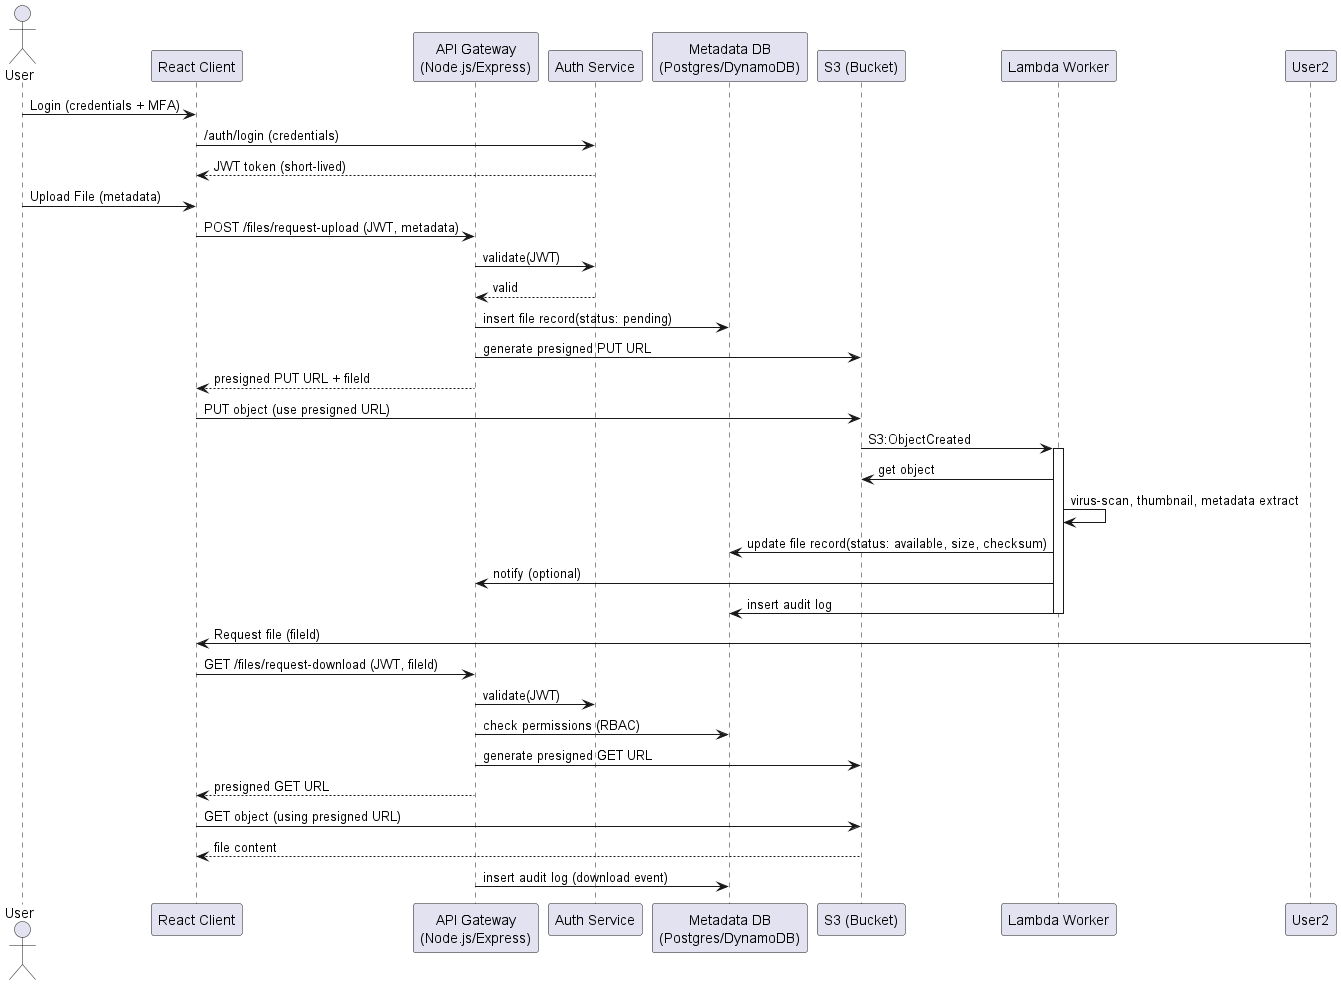

The diagram above was rendered by PlantUML. Its source (embedded in the PNG):
@startuml sequence-diagram
actor User
participant "React Client" as Client
participant "API Gateway\n(Node.js/Express)" as API
participant "Auth Service" as Auth
participant "Metadata DB\n(Postgres/DynamoDB)" as DB
participant "S3 (Bucket)" as S3
participant "Lambda Worker" as Lambda

User -> Client: Login (credentials + MFA)
Client -> Auth: /auth/login (credentials)
Auth --> Client: JWT token (short-lived)

User -> Client: Upload File (metadata)
Client -> API: POST /files/request-upload (JWT, metadata)
API -> Auth: validate(JWT)
Auth --> API: valid
API -> DB: insert file record(status: pending)
API -> S3: generate presigned PUT URL
API --> Client: presigned PUT URL + fileId

Client -> S3: PUT object (use presigned URL)
S3 -> Lambda: S3:ObjectCreated
activate Lambda
Lambda -> S3: get object
Lambda -> Lambda: virus-scan, thumbnail, metadata extract
Lambda -> DB: update file record(status: available, size, checksum)
Lambda -> API: notify (optional)
Lambda -> DB: insert audit log
deactivate Lambda

User2 -> Client: Request file (fileId)
Client -> API: GET /files/request-download (JWT, fileId)
API -> Auth: validate(JWT)
API -> DB: check permissions (RBAC)
API -> S3: generate presigned GET URL
API --> Client: presigned GET URL
Client -> S3: GET object (using presigned URL)
S3 --> Client: file content
API -> DB: insert audit log (download event)
@enduml